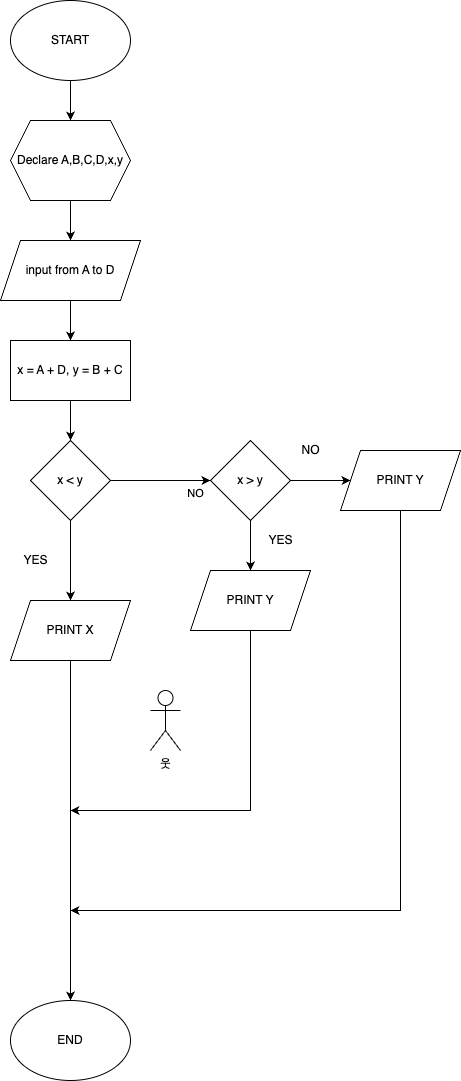

The diagram above was exported from draw.io. Its source (the exported page's mxGraphModel, read from the mxfile embedded in the PNG):
<mxGraphModel dx="956" dy="1195" grid="1" gridSize="10" guides="1" tooltips="1" connect="1" arrows="1" fold="1" page="1" pageScale="1" pageWidth="827" pageHeight="1169" math="0" shadow="0">
  <root>
    <mxCell id="WIyWlLk6GJQsqaUBKTNV-0" />
    <mxCell id="WIyWlLk6GJQsqaUBKTNV-1" parent="WIyWlLk6GJQsqaUBKTNV-0" />
    <mxCell id="EBMnRlatupnlTWxBju8U-0" value="END" style="ellipse;whiteSpace=wrap;html=1;" parent="WIyWlLk6GJQsqaUBKTNV-1" vertex="1">
      <mxGeometry x="360" y="1040" width="120" height="80" as="geometry" />
    </mxCell>
    <mxCell id="j7uhRSfLa5-39PQYKLNR-0" style="edgeStyle=orthogonalEdgeStyle;rounded=0;orthogonalLoop=1;jettySize=auto;html=1;" edge="1" parent="WIyWlLk6GJQsqaUBKTNV-1" source="EBMnRlatupnlTWxBju8U-1">
      <mxGeometry relative="1" as="geometry">
        <mxPoint x="420" y="160" as="targetPoint" />
      </mxGeometry>
    </mxCell>
    <mxCell id="EBMnRlatupnlTWxBju8U-1" value="START" style="ellipse;whiteSpace=wrap;html=1;" parent="WIyWlLk6GJQsqaUBKTNV-1" vertex="1">
      <mxGeometry x="360" y="40" width="120" height="80" as="geometry" />
    </mxCell>
    <mxCell id="j7uhRSfLa5-39PQYKLNR-2" style="edgeStyle=orthogonalEdgeStyle;rounded=0;orthogonalLoop=1;jettySize=auto;html=1;" edge="1" parent="WIyWlLk6GJQsqaUBKTNV-1" source="j7uhRSfLa5-39PQYKLNR-1">
      <mxGeometry relative="1" as="geometry">
        <mxPoint x="420" y="280" as="targetPoint" />
      </mxGeometry>
    </mxCell>
    <mxCell id="j7uhRSfLa5-39PQYKLNR-1" value="Declare A,B,C,D,x,y" style="shape=hexagon;perimeter=hexagonPerimeter2;whiteSpace=wrap;html=1;fixedSize=1;" vertex="1" parent="WIyWlLk6GJQsqaUBKTNV-1">
      <mxGeometry x="360" y="160" width="120" height="80" as="geometry" />
    </mxCell>
    <mxCell id="j7uhRSfLa5-39PQYKLNR-4" style="edgeStyle=orthogonalEdgeStyle;rounded=0;orthogonalLoop=1;jettySize=auto;html=1;" edge="1" parent="WIyWlLk6GJQsqaUBKTNV-1" source="j7uhRSfLa5-39PQYKLNR-3">
      <mxGeometry relative="1" as="geometry">
        <mxPoint x="420" y="380" as="targetPoint" />
        <Array as="points">
          <mxPoint x="420" y="380" />
          <mxPoint x="420" y="380" />
        </Array>
      </mxGeometry>
    </mxCell>
    <mxCell id="j7uhRSfLa5-39PQYKLNR-3" value="input from A to D" style="shape=parallelogram;perimeter=parallelogramPerimeter;whiteSpace=wrap;html=1;fixedSize=1;" vertex="1" parent="WIyWlLk6GJQsqaUBKTNV-1">
      <mxGeometry x="350" y="280" width="140" height="60" as="geometry" />
    </mxCell>
    <mxCell id="j7uhRSfLa5-39PQYKLNR-6" style="edgeStyle=orthogonalEdgeStyle;rounded=0;orthogonalLoop=1;jettySize=auto;html=1;" edge="1" parent="WIyWlLk6GJQsqaUBKTNV-1" source="j7uhRSfLa5-39PQYKLNR-5">
      <mxGeometry relative="1" as="geometry">
        <mxPoint x="420" y="480" as="targetPoint" />
      </mxGeometry>
    </mxCell>
    <mxCell id="j7uhRSfLa5-39PQYKLNR-5" value="x = A + D, y = B + C" style="rounded=0;whiteSpace=wrap;html=1;" vertex="1" parent="WIyWlLk6GJQsqaUBKTNV-1">
      <mxGeometry x="360" y="380" width="120" height="60" as="geometry" />
    </mxCell>
    <mxCell id="j7uhRSfLa5-39PQYKLNR-7" value="웃" style="shape=umlActor;verticalLabelPosition=bottom;verticalAlign=top;html=1;outlineConnect=0;" vertex="1" parent="WIyWlLk6GJQsqaUBKTNV-1">
      <mxGeometry x="500" y="730" width="30" height="60" as="geometry" />
    </mxCell>
    <mxCell id="j7uhRSfLa5-39PQYKLNR-10" style="edgeStyle=orthogonalEdgeStyle;rounded=0;orthogonalLoop=1;jettySize=auto;html=1;" edge="1" parent="WIyWlLk6GJQsqaUBKTNV-1" source="j7uhRSfLa5-39PQYKLNR-9">
      <mxGeometry relative="1" as="geometry">
        <mxPoint x="560" y="520" as="targetPoint" />
      </mxGeometry>
    </mxCell>
    <mxCell id="j7uhRSfLa5-39PQYKLNR-12" value="NO" style="edgeLabel;html=1;align=center;verticalAlign=middle;resizable=0;points=[];" vertex="1" connectable="0" parent="j7uhRSfLa5-39PQYKLNR-10">
      <mxGeometry x="0.3606" y="3" relative="1" as="geometry">
        <mxPoint x="17" y="16" as="offset" />
      </mxGeometry>
    </mxCell>
    <mxCell id="j7uhRSfLa5-39PQYKLNR-11" style="edgeStyle=orthogonalEdgeStyle;rounded=0;orthogonalLoop=1;jettySize=auto;html=1;" edge="1" parent="WIyWlLk6GJQsqaUBKTNV-1" source="j7uhRSfLa5-39PQYKLNR-9">
      <mxGeometry relative="1" as="geometry">
        <mxPoint x="420" y="640" as="targetPoint" />
      </mxGeometry>
    </mxCell>
    <mxCell id="j7uhRSfLa5-39PQYKLNR-9" value="x &amp;lt; y" style="rhombus;whiteSpace=wrap;html=1;" vertex="1" parent="WIyWlLk6GJQsqaUBKTNV-1">
      <mxGeometry x="380" y="480" width="80" height="80" as="geometry" />
    </mxCell>
    <mxCell id="j7uhRSfLa5-39PQYKLNR-13" value="YES" style="text;html=1;align=center;verticalAlign=middle;resizable=0;points=[];autosize=1;strokeColor=none;fillColor=none;" vertex="1" parent="WIyWlLk6GJQsqaUBKTNV-1">
      <mxGeometry x="360" y="585" width="50" height="30" as="geometry" />
    </mxCell>
    <mxCell id="j7uhRSfLa5-39PQYKLNR-17" style="edgeStyle=orthogonalEdgeStyle;rounded=0;orthogonalLoop=1;jettySize=auto;html=1;entryX=0.5;entryY=0;entryDx=0;entryDy=0;" edge="1" parent="WIyWlLk6GJQsqaUBKTNV-1" source="j7uhRSfLa5-39PQYKLNR-15" target="EBMnRlatupnlTWxBju8U-0">
      <mxGeometry relative="1" as="geometry" />
    </mxCell>
    <mxCell id="j7uhRSfLa5-39PQYKLNR-15" value="PRINT X" style="shape=parallelogram;perimeter=parallelogramPerimeter;whiteSpace=wrap;html=1;fixedSize=1;" vertex="1" parent="WIyWlLk6GJQsqaUBKTNV-1">
      <mxGeometry x="360" y="640" width="120" height="60" as="geometry" />
    </mxCell>
    <mxCell id="j7uhRSfLa5-39PQYKLNR-18" style="edgeStyle=orthogonalEdgeStyle;rounded=0;orthogonalLoop=1;jettySize=auto;html=1;" edge="1" parent="WIyWlLk6GJQsqaUBKTNV-1" source="j7uhRSfLa5-39PQYKLNR-16">
      <mxGeometry relative="1" as="geometry">
        <mxPoint x="420" y="850" as="targetPoint" />
        <Array as="points">
          <mxPoint x="600" y="850" />
        </Array>
      </mxGeometry>
    </mxCell>
    <mxCell id="j7uhRSfLa5-39PQYKLNR-16" value="PRINT Y" style="shape=parallelogram;perimeter=parallelogramPerimeter;whiteSpace=wrap;html=1;fixedSize=1;" vertex="1" parent="WIyWlLk6GJQsqaUBKTNV-1">
      <mxGeometry x="540" y="610" width="120" height="60" as="geometry" />
    </mxCell>
    <mxCell id="j7uhRSfLa5-39PQYKLNR-21" style="edgeStyle=orthogonalEdgeStyle;rounded=0;orthogonalLoop=1;jettySize=auto;html=1;entryX=0.5;entryY=0;entryDx=0;entryDy=0;" edge="1" parent="WIyWlLk6GJQsqaUBKTNV-1" source="j7uhRSfLa5-39PQYKLNR-20" target="j7uhRSfLa5-39PQYKLNR-16">
      <mxGeometry relative="1" as="geometry" />
    </mxCell>
    <mxCell id="j7uhRSfLa5-39PQYKLNR-22" style="edgeStyle=orthogonalEdgeStyle;rounded=0;orthogonalLoop=1;jettySize=auto;html=1;" edge="1" parent="WIyWlLk6GJQsqaUBKTNV-1" source="j7uhRSfLa5-39PQYKLNR-20">
      <mxGeometry relative="1" as="geometry">
        <mxPoint x="700" y="520" as="targetPoint" />
      </mxGeometry>
    </mxCell>
    <mxCell id="j7uhRSfLa5-39PQYKLNR-20" value="x &amp;gt; y" style="rhombus;whiteSpace=wrap;html=1;" vertex="1" parent="WIyWlLk6GJQsqaUBKTNV-1">
      <mxGeometry x="560" y="480" width="80" height="80" as="geometry" />
    </mxCell>
    <mxCell id="j7uhRSfLa5-39PQYKLNR-23" value="YES" style="text;html=1;align=center;verticalAlign=middle;resizable=0;points=[];autosize=1;strokeColor=none;fillColor=none;" vertex="1" parent="WIyWlLk6GJQsqaUBKTNV-1">
      <mxGeometry x="605" y="565" width="50" height="30" as="geometry" />
    </mxCell>
    <mxCell id="j7uhRSfLa5-39PQYKLNR-24" value="NO" style="text;html=1;align=center;verticalAlign=middle;resizable=0;points=[];autosize=1;strokeColor=none;fillColor=none;" vertex="1" parent="WIyWlLk6GJQsqaUBKTNV-1">
      <mxGeometry x="640" y="475" width="40" height="30" as="geometry" />
    </mxCell>
    <mxCell id="j7uhRSfLa5-39PQYKLNR-27" style="edgeStyle=orthogonalEdgeStyle;rounded=0;orthogonalLoop=1;jettySize=auto;html=1;" edge="1" parent="WIyWlLk6GJQsqaUBKTNV-1" source="j7uhRSfLa5-39PQYKLNR-26">
      <mxGeometry relative="1" as="geometry">
        <mxPoint x="420" y="950" as="targetPoint" />
        <Array as="points">
          <mxPoint x="750" y="950" />
        </Array>
      </mxGeometry>
    </mxCell>
    <mxCell id="j7uhRSfLa5-39PQYKLNR-26" value="PRINT Y" style="shape=parallelogram;perimeter=parallelogramPerimeter;whiteSpace=wrap;html=1;fixedSize=1;" vertex="1" parent="WIyWlLk6GJQsqaUBKTNV-1">
      <mxGeometry x="690" y="490" width="120" height="60" as="geometry" />
    </mxCell>
  </root>
</mxGraphModel>